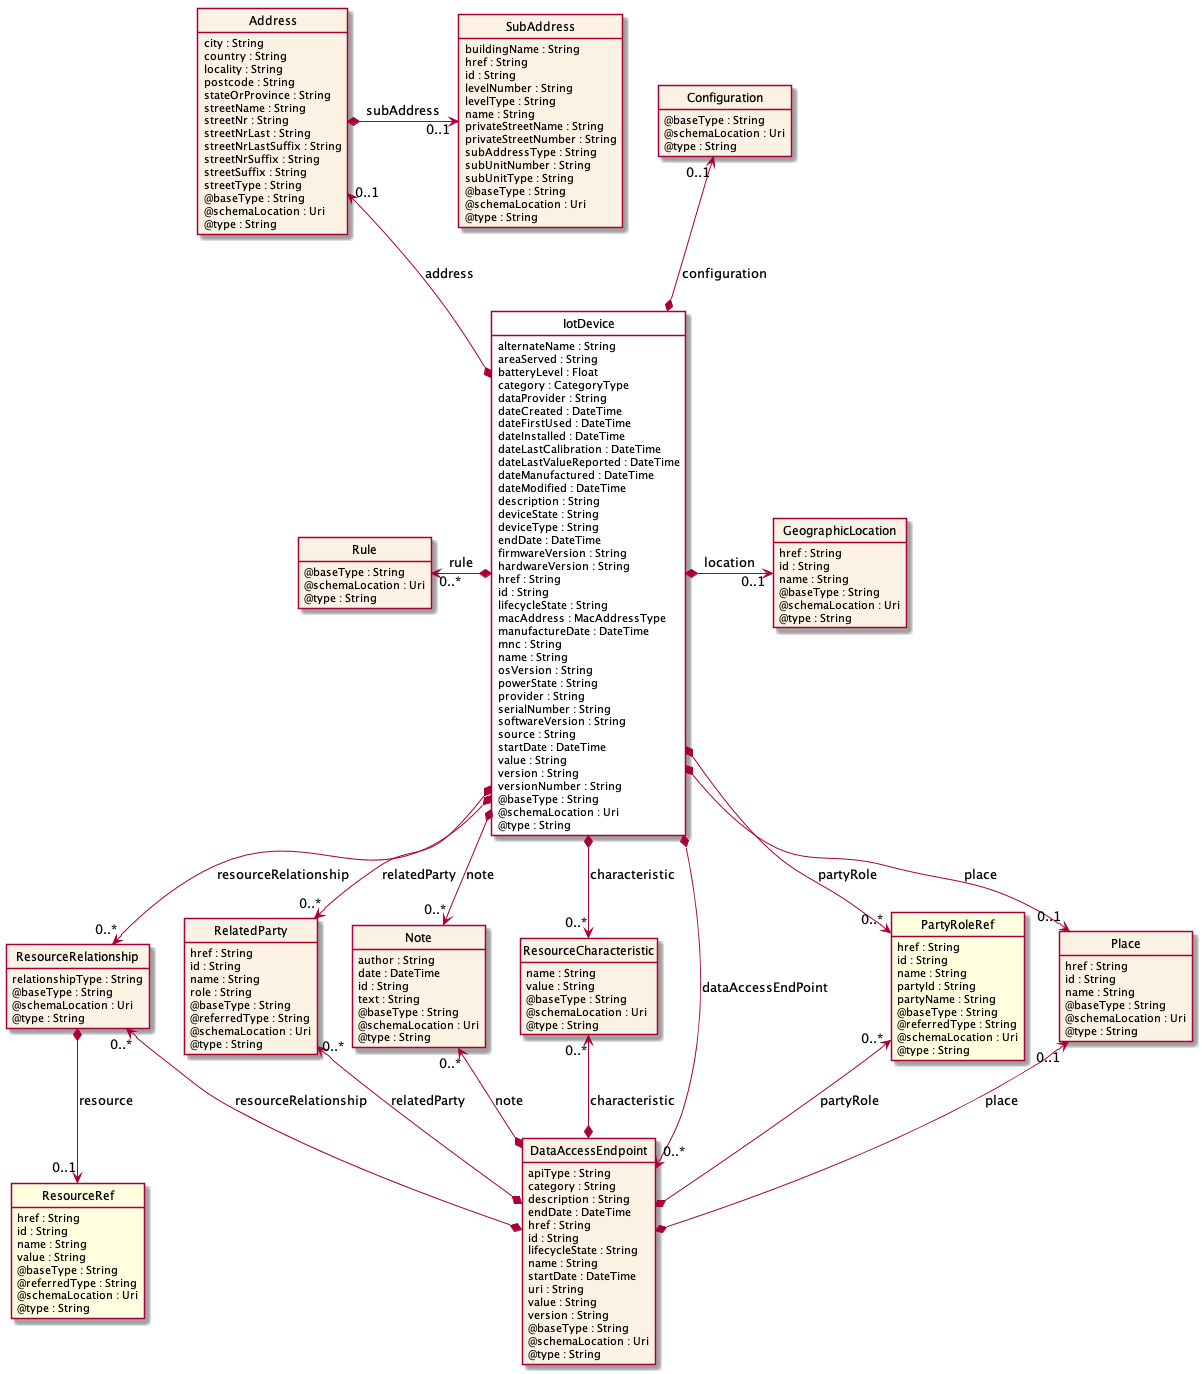

The diagram above was rendered by PlantUML. Its source (embedded in the PNG):
@startuml
hide circle
hide methods
hide stereotype
show <<Enumeration>> stereotype
skinparam class {
   BackgroundColor<<Enumeration>> #E6F5F7
   BackgroundColor<<Ref>> #FFFFE0
   BackgroundColor<<Pivot>> #FFFFFFF
   BackgroundColor #FCF2E3
}

class IotDevice  <<Pivot>> {
    alternateName : String
    areaServed : String
    batteryLevel : Float
    category : CategoryType
    dataProvider : String
    dateCreated : DateTime
    dateFirstUsed : DateTime
    dateInstalled : DateTime
    dateLastCalibration : DateTime
    dateLastValueReported : DateTime
    dateManufactured : DateTime
    dateModified : DateTime
    description : String
    deviceState : String
    deviceType : String
    endDate : DateTime
    firmwareVersion : String
    hardwareVersion : String
    href : String
    id : String
    lifecycleState : String
    macAddress : MacAddressType
    manufactureDate : DateTime
    mnc : String
    name : String
    osVersion : String
    powerState : String
    provider : String
    serialNumber : String
    softwareVersion : String
    source : String
    startDate : DateTime
    value : String
    version : String
    versionNumber : String
    @baseType : String
    @schemaLocation : Uri
    @type : String
}

class ResourceRelationship  {
    relationshipType : String
    @baseType : String
    @schemaLocation : Uri
    @type : String
}

class ResourceRef  <<Ref>> {
    href : String
    id : String
    name : String
    value : String
    @baseType : String
    @referredType : String
    @schemaLocation : Uri
    @type : String
}

class RelatedParty  {
    href : String
    id : String
    name : String
    role : String
    @baseType : String
    @referredType : String
    @schemaLocation : Uri
    @type : String
}

class Note  {
    author : String
    date : DateTime
    id : String
    text : String
    @baseType : String
    @schemaLocation : Uri
    @type : String
}

class Configuration  {
    @baseType : String
    @schemaLocation : Uri
    @type : String
}

class Rule  {
    @baseType : String
    @schemaLocation : Uri
    @type : String
}

class ResourceCharacteristic  {
    name : String
    value : String
    @baseType : String
    @schemaLocation : Uri
    @type : String
}

class DataAccessEndpoint  {
    apiType : String
    category : String
    description : String
    endDate : DateTime
    href : String
    id : String
    lifecycleState : String
    name : String
    startDate : DateTime
    uri : String
    value : String
    version : String
    @baseType : String
    @schemaLocation : Uri
    @type : String
}

class PartyRoleRef  <<Ref>> {
    href : String
    id : String
    name : String
    partyId : String
    partyName : String
    @baseType : String
    @referredType : String
    @schemaLocation : Uri
    @type : String
}

class Place  {
    href : String
    id : String
    name : String
    @baseType : String
    @schemaLocation : Uri
    @type : String
}

class Address  {
    city : String
    country : String
    locality : String
    postcode : String
    stateOrProvince : String
    streetName : String
    streetNr : String
    streetNrLast : String
    streetNrLastSuffix : String
    streetNrSuffix : String
    streetSuffix : String
    streetType : String
    @baseType : String
    @schemaLocation : Uri
    @type : String
}

class SubAddress  {
    buildingName : String
    href : String
    id : String
    levelNumber : String
    levelType : String
    name : String
    privateStreetName : String
    privateStreetNumber : String
    subAddressType : String
    subUnitNumber : String
    subUnitType : String
    @baseType : String
    @schemaLocation : Uri
    @type : String
}

class GeographicLocation  {
    href : String
    id : String
    name : String
    @baseType : String
    @schemaLocation : Uri
    @type : String
}

IotDevice *-->  "0..*" ResourceCharacteristic : characteristic

IotDevice *-->  "0..*" Note : note

IotDevice *-->  "0..*" RelatedParty : relatedParty

IotDevice *-->  "0..*" PartyRoleRef : partyRole

IotDevice *-->  "0..1" Place : place

IotDevice *-->  "0..*" ResourceRelationship : resourceRelationship

IotDevice *-->  "0..*" DataAccessEndpoint : dataAccessEndPoint

Note "0..*" <--* DataAccessEndpoint : note

PartyRoleRef "0..*" <--* DataAccessEndpoint : partyRole

Place "0..1" <--* DataAccessEndpoint : place

RelatedParty "0..*" <--* DataAccessEndpoint : relatedParty

ResourceCharacteristic "0..*" <--* DataAccessEndpoint : characteristic

ResourceRelationship "0..*" <--* DataAccessEndpoint : resourceRelationship

Rule "0..*" <-left-* IotDevice : rule

IotDevice *-right-> "0..1" GeographicLocation : location

Address "0..1" <--* IotDevice : address

Configuration "0..1" <--* IotDevice : configuration

ResourceRelationship *-->  "0..1" ResourceRef : resource

Address *-right-> "0..1" SubAddress : subAddress

@enduml